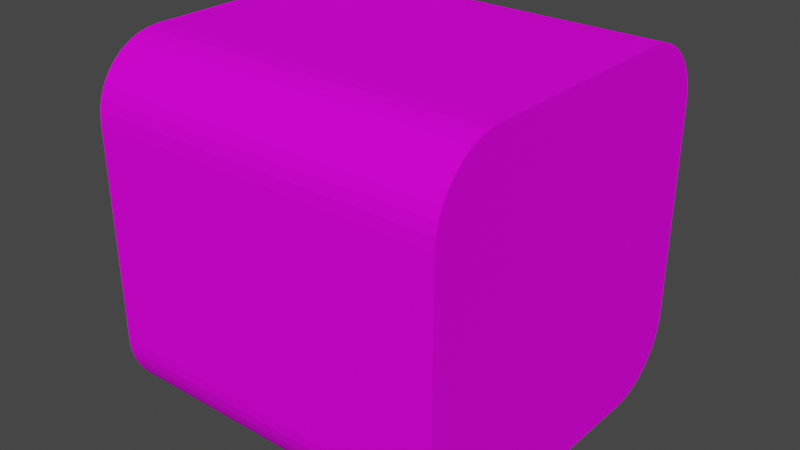 # Source: wall.blend  (saved by Blender 2.93.21; exported with 4.5.12 LTS)
import bpy
from mathutils import Matrix  # noqa: F401  (used for matrix-valued properties, if any)

bpy.ops.wm.read_factory_settings(use_empty=True)
scene = bpy.context.scene
scene.name = 'Scene'

# ---- collections
col_collection = bpy.data.collections.new('Collection'); scene.collection.children.link(col_collection)

# ---- images (referenced by path relative to the original .blend; pixels are not part of the script)
import os
ASSET_DIR = os.environ.get("B2B_ASSET_DIR", "")  # directory of the original .blend (textures are referenced by path, not embedded)
HERE = os.path.dirname(os.path.abspath(__file__))  # packed textures are extracted next to this script under _unpacked/

def load_image(name, relpath, width, height, colorspace="sRGB"):
    """Load a texture the original file referenced (path relative to the .blend, or extracted next to this script)."""
    p = next((c for c in (os.path.join(HERE, relpath), os.path.join(ASSET_DIR, relpath)) if relpath and os.path.exists(c)), "")
    if p:
        img = bpy.data.images.load(p, check_existing=True)
        img.name = name
    else:  # same state as the original file: an image datablock whose file is absent (Cycles renders it pink)
        img = bpy.data.images.new(name, width, height)
        img.source = "FILE"
        img.filepath = "//" + (relpath or name)
    img.colorspace_settings.name = colorspace
    return img
img_diffuse_jpg = load_image('diffuse.jpg', 'diffuse.jpg', 1024, 1024, 'sRGB')

# ---- materials (node trees are filled in below, after node groups)
mat_material = bpy.data.materials.new('Material')
mat_material.alpha_threshold = 0.0
mat_material.use_transparent_shadow = False
mat_material.line_color = (0.0, 0.0, 0.0, 1.0)

# ---- material node trees
mat_material.use_nodes = True; mat_material.node_tree.nodes.clear()
_N = mat_material.node_tree.nodes; _L = mat_material.node_tree.links
n0 = _N.new('ShaderNodeOutputMaterial'); n0.name = 'Material Output'; n0.location = (300, 300)
n1 = _N.new('ShaderNodeBsdfPrincipled'); n1.name = 'Principled BSDF'; n1.location = (10, 300)
n1.distribution = 'GGX'
n1.subsurface_method = 'BURLEY'
n1.inputs[2].default_value = 0.8324
n1.inputs[3].default_value = 1.45
n1.inputs[13].default_value = 0.07658
n1.inputs[27].default_value = (0.0, 0.0, 0.0, 1.0)
n1.inputs[28].default_value = 1.0
n2 = _N.new('ShaderNodeTexImage'); n2.name = 'Image Texture'; n2.location = (-280, 280)
n2.image = img_diffuse_jpg
_L.new(n1.outputs[0], n0.inputs[0])
_L.new(n2.outputs[0], n1.inputs[0])
n0.is_active_output = True

# ---- world
world_world = bpy.data.worlds.new('World'); scene.world = world_world
world_world.use_nodes = True; world_world.node_tree.nodes.clear()
_N = world_world.node_tree.nodes; _L = world_world.node_tree.links
n0 = _N.new('ShaderNodeOutputWorld'); n0.name = 'World Output'; n0.location = (300, 300)
n1 = _N.new('ShaderNodeBackground'); n1.name = 'Background'; n1.location = (10, 300)
n1.inputs[0].default_value = (0.05088, 0.05088, 0.05088, 1.0)
_L.new(n1.outputs[0], n0.inputs[0])
n0.is_active_output = True
world_world.color = (0.05088, 0.05088, 0.05088)
world_world.use_sun_shadow = False
world_world.sun_shadow_jitter_overblur = 0.0

# ---- meshes
me_cube = bpy.data.meshes.new('Cube')
me_cube.from_pydata([(1.0, 1.0, 0.6043), (1.0, 0.6043, 1.0), (1.0, 0.9951, 0.6662), (1.0, 0.9806, 0.7266), (1.0, 0.9569, 0.784), (1.0, 0.9244, 0.8369), (1.0, 0.8841, 0.8841), (1.0, 0.8369, 0.9244), (1.0, 0.784, 0.9569), (1.0, 0.7266, 0.9806), (1.0, 0.6662, 0.9951), (1.0, 0.6043, -1.0), (1.0, 1.0, -0.6043), (1.0, 0.6662, -0.9951), (1.0, 0.7266, -0.9806), (1.0, 0.784, -0.9569), (1.0, 0.8369, -0.9244), (1.0, 0.8841, -0.8841), (1.0, 0.9244, -0.8369), (1.0, 0.9569, -0.784), (1.0, 0.9806, -0.7266), (1.0, 0.9951, -0.6662), (1.0, -0.6043, 1.0), (1.0, -1.0, 0.6043), (1.0, -0.6662, 0.9951), (1.0, -0.7266, 0.9806), (1.0, -0.784, 0.9569), (1.0, -0.8369, 0.9244), (1.0, -0.8841, 0.8841), (1.0, -0.9244, 0.8369), (1.0, -0.9569, 0.784), (1.0, -0.9806, 0.7266), (1.0, -0.9951, 0.6662), (1.0, -1.0, -0.6043), (1.0, -0.6043, -1.0), (1.0, -0.9951, -0.6662), (1.0, -0.9806, -0.7266), (1.0, -0.9569, -0.784), (1.0, -0.9244, -0.8369), (1.0, -0.8841, -0.8841), (1.0, -0.8369, -0.9244), (1.0, -0.784, -0.9569), (1.0, -0.7266, -0.9806), (1.0, -0.6662, -0.9951), (-1.0, 0.6043, 1.0), (-1.0, 1.0, 0.6043), (-1.0, 0.6662, 0.9951), (-1.0, 0.7266, 0.9806), (-1.0, 0.784, 0.9569), (-1.0, 0.8369, 0.9244), (-1.0, 0.8841, 0.8841), (-1.0, 0.9244, 0.8369), (-1.0, 0.9569, 0.784), (-1.0, 0.9806, 0.7266), (-1.0, 0.9951, 0.6662), (-1.0, 1.0, -0.6043), (-1.0, 0.6043, -1.0), (-1.0, 0.9951, -0.6662), (-1.0, 0.9806, -0.7266), (-1.0, 0.9569, -0.784), (-1.0, 0.9244, -0.8369), (-1.0, 0.8841, -0.8841), (-1.0, 0.8369, -0.9244), (-1.0, 0.784, -0.9569), (-1.0, 0.7266, -0.9806), (-1.0, 0.6662, -0.9951), (-1.0, -1.0, 0.6043), (-1.0, -0.6043, 1.0), (-1.0, -0.9951, 0.6662), (-1.0, -0.9806, 0.7266), (-1.0, -0.9569, 0.784), (-1.0, -0.9244, 0.8369), (-1.0, -0.8841, 0.8841), (-1.0, -0.8369, 0.9244), (-1.0, -0.784, 0.9569), (-1.0, -0.7266, 0.9806), (-1.0, -0.6662, 0.9951), (-1.0, -0.6043, -1.0), (-1.0, -1.0, -0.6043), (-1.0, -0.6662, -0.9951), (-1.0, -0.7266, -0.9806), (-1.0, -0.784, -0.9569), (-1.0, -0.8369, -0.9244), (-1.0, -0.8841, -0.8841), (-1.0, -0.9244, -0.8369), (-1.0, -0.9569, -0.784), (-1.0, -0.9806, -0.7266), (-1.0, -0.9951, -0.6662)], [], [(56, 11, 34, 77), (77, 79, 80, 81, 82, 83, 84, 85, 86, 87, 78, 66, 68, 69, 70, 71, 72, 73, 74, 75, 76, 67, 44, 46, 47, 48, 49, 50, 51, 52, 53, 54, 45, 55, 57, 58, 59, 60, 61, 62, 63, 64, 65, 56), (33, 23, 66, 78), (1, 44, 67, 22), (11, 13, 14, 15, 16, 17, 18, 19, 20, 21, 12, 0, 2, 3, 4, 5, 6, 7, 8, 9, 10, 1, 22, 24, 25, 26, 27, 28, 29, 30, 31, 32, 23, 33, 35, 36, 37, 38, 39, 40, 41, 42, 43, 34), (11, 56, 65, 13), (13, 65, 64, 14), (14, 64, 63, 15), (15, 63, 62, 16), (16, 62, 61, 17), (17, 61, 60, 18), (18, 60, 59, 19), (19, 59, 58, 20), (20, 58, 57, 21), (21, 57, 55, 12), (22, 67, 76, 24), (24, 76, 75, 25), (25, 75, 74, 26), (26, 74, 73, 27), (27, 73, 72, 28), (28, 72, 71, 29), (29, 71, 70, 30), (30, 70, 69, 31), (31, 69, 68, 32), (32, 68, 66, 23), (77, 34, 43, 79), (79, 43, 42, 80), (80, 42, 41, 81), (81, 41, 40, 82), (82, 40, 39, 83), (83, 39, 38, 84), (84, 38, 37, 85), (85, 37, 36, 86), (86, 36, 35, 87), (87, 35, 33, 78), (44, 1, 10, 46), (46, 10, 9, 47), (47, 9, 8, 48), (48, 8, 7, 49), (49, 7, 6, 50), (50, 6, 5, 51), (51, 5, 4, 52), (52, 4, 3, 53), (53, 3, 2, 54), (54, 2, 0, 45), (55, 45, 0, 12)])
_uv = me_cube.uv_layers.new(name='UVMap')
_uv.uv.foreach_set('vector', [0.25, 0.8022, 0.75, 0.8022, 0.75, 0.1978, 0.25, 0.1978, 0.3489, 0.0, 0.3334, 0.002436, 0.3183, 0.009683, 0.304, 0.02156, 0.2908, 0.03778, 0.279, 0.05794, 0.2689, 0.08155, 0.2608, 0.108, 0.2548, 0.1367, 0.2512, 0.1669, 0.25, 0.1978, 0.25, 0.8022, 0.2512, 0.8331, 0.2548, 0.8633, 0.2608, 0.892, 0.2689, 0.9185, 0.279, 0.9421, 0.2908, 0.9622, 0.304, 0.9784, 0.3183, 0.9903, 0.3334, 0.9976, 0.3489, 1.0, 0.6511, 1.0, 0.6666, 0.9976, 0.6817, 0.9903, 0.696, 0.9784, 0.7092, 0.9622, 0.721, 0.9421, 0.7311, 0.9185, 0.7392, 0.892, 0.7452, 0.8633, 0.7488, 0.8331, 0.75, 0.8022, 0.75, 0.1978, 0.7488, 0.1669, 0.7452, 0.1367, 0.7392, 0.108, 0.7311, 0.08155, 0.721, 0.05794, 0.7092, 0.03778, 0.696, 0.02156, 0.6817, 0.009683, 0.6666, 0.002436, 0.6511, 0.0, 0.75, 0.1978, 0.75, 0.8022, 0.25, 0.8022, 0.25, 0.1978, 0.75, 0.8022, 0.25, 0.8022, 0.25, 0.1978, 0.75, 0.1978, 0.6511, 0.0, 0.6666, 0.002436, 0.6817, 0.009683, 0.696, 0.02156, 0.7092, 0.03778, 0.721, 0.05794, 0.7311, 0.08155, 0.7392, 0.108, 0.7452, 0.1367, 0.7488, 0.1669, 0.75, 0.1978, 0.75, 0.8022, 0.7488, 0.8331, 0.7452, 0.8633, 0.7392, 0.892, 0.7311, 0.9185, 0.721, 0.9421, 0.7092, 0.9622, 0.696, 0.9784, 0.6817, 0.9903, 0.6666, 0.9976, 0.6511, 1.0, 0.3489, 1.0, 0.3334, 0.9976, 0.3183, 0.9903, 0.304, 0.9784, 0.2908, 0.9622, 0.279, 0.9421, 0.2689, 0.9185, 0.2608, 0.892, 0.2548, 0.8633, 0.2512, 0.8331, 0.25, 0.8022, 0.25, 0.1978, 0.2512, 0.1669, 0.2548, 0.1367, 0.2608, 0.108, 0.2689, 0.08155, 0.279, 0.05794, 0.2908, 0.03778, 0.304, 0.02156, 0.3183, 0.009683, 0.3334, 0.002436, 0.3489, 0.0, 0.75, 0.8022, 0.25, 0.8022, 0.25, 0.8331, 0.75, 0.8331, 0.75, 0.8331, 0.25, 0.8331, 0.25, 0.8633, 0.75, 0.8633, 0.75, 0.8633, 0.25, 0.8633, 0.25, 0.892, 0.75, 0.892, 0.75, 0.892, 0.25, 0.892, 0.25, 0.9185, 0.75, 0.9185, 0.75, 0.9185, 0.25, 0.9185, 0.25, 1.0, 0.75, 1.0, 0.75, 0.0, 0.25, 0.0, 0.25, 0.08155, 0.75, 0.08155, 0.75, 0.08155, 0.25, 0.08155, 0.25, 0.108, 0.75, 0.108, 0.75, 0.108, 0.25, 0.108, 0.25, 0.1367, 0.75, 0.1367, 0.75, 0.1367, 0.25, 0.1367, 0.25, 0.1669, 0.75, 0.1669, 0.75, 0.1669, 0.25, 0.1669, 0.25, 0.1978, 0.75, 0.1978, 0.75, 0.1978, 0.25, 0.1978, 0.25, 0.1669, 0.75, 0.1669, 0.75, 0.1669, 0.25, 0.1669, 0.25, 0.1367, 0.75, 0.1367, 0.75, 0.1367, 0.25, 0.1367, 0.25, 0.108, 0.75, 0.108, 0.75, 0.108, 0.25, 0.108, 0.25, 0.08155, 0.75, 0.08155, 0.75, 0.08155, 0.25, 0.08155, 0.25, 0.0, 0.75, 0.0, 0.75, 1.0, 0.25, 1.0, 0.25, 0.9185, 0.75, 0.9185, 0.75, 0.9185, 0.25, 0.9185, 0.25, 0.892, 0.75, 0.892, 0.75, 0.892, 0.25, 0.892, 0.25, 0.8633, 0.75, 0.8633, 0.75, 0.8633, 0.25, 0.8633, 0.25, 0.8331, 0.75, 0.8331, 0.75, 0.8331, 0.25, 0.8331, 0.25, 0.8022, 0.75, 0.8022, 0.25, 0.1978, 0.75, 0.1978, 0.75, 0.1669, 0.25, 0.1669, 0.25, 0.1669, 0.75, 0.1669, 0.75, 0.1367, 0.25, 0.1367, 0.25, 0.1367, 0.75, 0.1367, 0.75, 0.108, 0.25, 0.108, 0.25, 0.108, 0.75, 0.108, 0.75, 0.08155, 0.25, 0.08155, 0.25, 0.08155, 0.75, 0.08155, 0.75, 0.0, 0.25, 0.0, 0.25, 0.0, 0.75, 0.0, 0.75, 0.08155, 0.25, 0.08155, 0.25, 0.08155, 0.75, 0.08155, 0.75, 0.108, 0.25, 0.108, 0.25, 0.108, 0.75, 0.108, 0.75, 0.1367, 0.25, 0.1367, 0.25, 0.1367, 0.75, 0.1367, 0.75, 0.1669, 0.25, 0.1669, 0.25, 0.1669, 0.75, 0.1669, 0.75, 0.1978, 0.25, 0.1978, 0.25, 0.8022, 0.75, 0.8022, 0.75, 0.8331, 0.25, 0.8331, 0.25, 0.8331, 0.75, 0.8331, 0.75, 0.8633, 0.25, 0.8633, 0.25, 0.8633, 0.75, 0.8633, 0.75, 0.892, 0.25, 0.892, 0.25, 0.892, 0.75, 0.892, 0.75, 0.9185, 0.25, 0.9185, 0.25, 0.9185, 0.75, 0.9185, 0.75, 1.0, 0.25, 1.0, 0.25, 1.0, 0.75, 1.0, 0.75, 0.9185, 0.25, 0.9185, 0.25, 0.9185, 0.75, 0.9185, 0.75, 0.892, 0.25, 0.892, 0.25, 0.892, 0.75, 0.892, 0.75, 0.8633, 0.25, 0.8633, 0.25, 0.8633, 0.75, 0.8633, 0.75, 0.8331, 0.25, 0.8331, 0.25, 0.8331, 0.75, 0.8331, 0.75, 0.8022, 0.25, 0.8022, 0.25, 0.1978, 0.25, 0.8022, 0.75, 0.8022, 0.75, 0.1978])
me_cube.materials.append(mat_material)
me_cube.use_remesh_preserve_volume = False
me_cube.use_remesh_preserve_attributes = False
me_cube.use_mirror_vertex_groups = False
me_cube.update()

# ---- objects
ob_cube = bpy.data.objects.new('Cube', me_cube)

# ---- transforms, parenting, visibility, modifiers, constraints
ob_cube.location = (0.0, 0.0, 0.0)
ob_cube.lock_rotations_4d = False
ob_cube.empty_display_type = 'ARROWS'
ob_cube.lineart.crease_threshold = 0.0

# ---- collection membership
col_collection.objects.link(ob_cube)

# ---- scene / render settings (as saved in the file)
scene.frame_start = 1; scene.frame_end = 250; scene.frame_set(1)
scene.render.engine = 'BLENDER_EEVEE_NEXT'
scene.cycles.use_denoising = False
scene.cycles.samples = 128
scene.cycles.sampling_pattern = 'TABULATED_SOBOL'
scene.cycles.use_adaptive_sampling = False
scene.cycles.use_light_tree = False
scene.view_settings.view_transform = 'Filmic'
bpy.context.view_layer.update()

# ---- added for rendering (the .blend has no active camera and no usable light): camera, sun
cam_auto = bpy.data.cameras.new('AutoCamera')
cam_auto.lens = 50.0
cam_auto.sensor_width = 36.0
cam_auto.clip_end = 1000.0
ob_auto_camera = bpy.data.objects.new('AutoCamera', cam_auto)
scene.collection.objects.link(ob_auto_camera)
ob_auto_camera.location = (3.20507, -3.84609, 2.56406)
ob_auto_camera.rotation_euler = (1.09748, -7.21219e-08, 0.694738)
scene.camera = ob_auto_camera
light_auto_sun = bpy.data.lights.new('AutoSun', 'SUN')
light_auto_sun.energy = 3.0
light_auto_sun.angle = 0.0523599
ob_auto_sun = bpy.data.objects.new('AutoSun', light_auto_sun)
scene.collection.objects.link(ob_auto_sun)
ob_auto_sun.rotation_euler = (0.872665, 0.174533, 0.523599)
bpy.context.view_layer.update()
